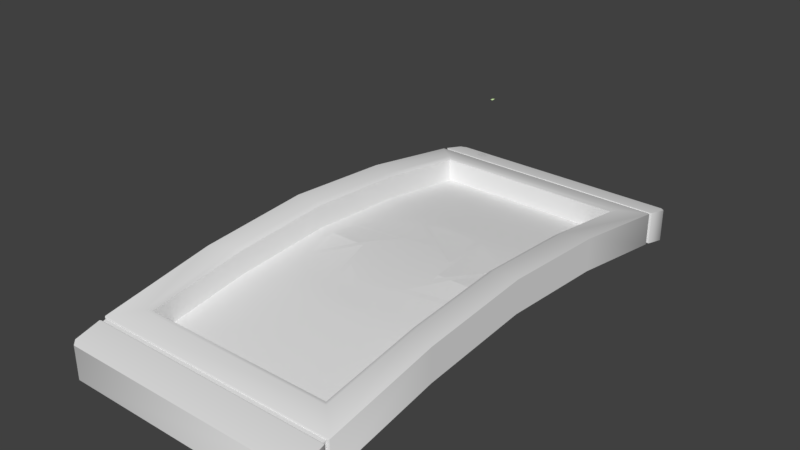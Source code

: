 # Source: monitor.blend  (saved by Blender 2.77.0; exported with 4.5.12 LTS)
import bpy
from mathutils import Matrix  # noqa: F401  (used for matrix-valued properties, if any)

bpy.ops.wm.read_factory_settings(use_empty=True)
scene = bpy.context.scene
scene.name = 'glados_screenborder_curve_reference'

# ---- collections
col_collection_1 = bpy.data.collections.new('Collection 1'); scene.collection.children.link(col_collection_1)

# ---- materials (node trees are filled in below, after node groups)
mat_phy = bpy.data.materials.new('  phy')
mat_phy.alpha_threshold = 0.0
mat_phy.use_transparent_shadow = False
mat_phy.diffuse_color = (0.6476, 0.8675, 0.4282, 1.0)
mat_phy.roughness = 0.5
mat_glados_screenborder = bpy.data.materials.new('Glados_Screenborder')
mat_glados_screenborder.alpha_threshold = 0.0
mat_glados_screenborder.use_transparent_shadow = False
mat_glados_screenborder.diffuse_color = (0.6594, 0.7706, 0.5393, 1.0)
mat_glados_screenborder.roughness = 0.5
mat_item_dropper = bpy.data.materials.new('item_dropper')
mat_item_dropper.alpha_threshold = 0.0
mat_item_dropper.use_transparent_shadow = False
mat_item_dropper.roughness = 0.5

# ---- material node trees

# ---- world
world_world = bpy.data.worlds.new('World'); scene.world = world_world
world_world.color = (0.05088, 0.05088, 0.05088)
world_world.use_sun_shadow = False
world_world.sun_shadow_jitter_overblur = 0.0
world_world.cycles.sampling_method = 'MANUAL'

# ---- meshes
me_glados_screenborder_curve_physics = bpy.data.meshes.new('glados_screenborder_curve_physics')
me_glados_screenborder_curve_physics.from_pydata([(-60.0, 61.13, -53.22), (-60.0, -189.1, -73.08), (-60.0, -189.1, -53.22), (59.13, -189.1, -53.22), (-60.0, -64.0, -37.38), (59.13, 61.13, -53.22), (-60.0, 61.13, -73.08), (59.13, -189.1, -73.08), (59.13, -64.0, -37.38), (59.13, 61.13, -73.08), (50.36, -156.6, -69.33), (24.95, -126.9, -71.13), (-25.82, -126.9, -71.13), (-51.23, -156.6, -69.33), (24.95, -1.053, -71.13), (-25.82, -1.053, -71.13), (50.36, 28.58, -69.33), (-51.23, -64.0, -56.78), (50.36, -64.0, -56.78), (-51.23, 28.58, -69.33)], [], [(4, 0, 6, 1, 2), (1, 7, 3, 2), (5, 0, 4, 8), (5, 9, 6, 0), (7, 9, 5, 8, 3), (3, 8, 4, 2), (12, 11, 10), (11, 12, 14), (10, 11, 14), (12, 15, 14), (15, 12, 13), (12, 10, 13), (14, 15, 19), (14, 19, 16), (19, 15, 13), (18, 17, 10), (17, 13, 10), (18, 10, 16), (10, 14, 16), (17, 18, 19), (18, 16, 19), (19, 13, 17), (9, 7, 1, 6)])
me_glados_screenborder_curve_physics.polygons.foreach_set('use_smooth', [True] * 23)
_uv = me_glados_screenborder_curve_physics.uv_layers.new(name='UVMap')
_uv.uv.foreach_set('vector', [0.0, 0.0, 0.0, 0.0, 0.0, 0.0, 0.0, 0.0, 0.0, 0.0, 0.0, 0.0, 0.0, 0.0, 0.0, 0.0, 0.0, 0.0, 0.0, 0.0, 0.0, 0.0, 0.0, 0.0, 0.0, 0.0, 0.0, 0.0, 0.0, 0.0, 0.0, 0.0, 0.0, 0.0, 0.0, 0.0, 0.0, 0.0, 0.0, 0.0, 0.0, 0.0, 0.0, 0.0, 0.0, 0.0, 0.0, 0.0, 0.0, 0.0, 0.0, 0.0, 0.0, 0.0, 0.0, 0.0, 0.0, 0.0, 0.0, 0.0, 0.0, 0.0, 0.0, 0.0, 0.0, 0.0, 0.0, 0.0, 0.0, 0.0, 0.0, 0.0, 0.0, 0.0, 0.0, 0.0, 0.0, 0.0, 0.0, 0.0, 0.0, 0.0, 0.0, 0.0, 0.0, 0.0, 0.0, 0.0, 0.0, 0.0, 0.0, 0.0, 0.0, 0.0, 0.0, 0.0, 0.0, 0.0, 0.0, 0.0, 0.0, 0.0, 0.0, 0.0, 0.0, 0.0, 0.0, 0.0, 0.0, 0.0, 0.0, 0.0, 0.0, 0.0, 0.0, 0.0, 0.0, 0.0, 0.0, 0.0, 0.0, 0.0, 0.0, 0.0, 0.0, 0.0, 0.0, 0.0, 0.0, 0.0, 0.0, 0.0, 0.0, 0.0, 0.0, 0.0, 0.0, 0.0, 0.0, 0.0, 0.0, 0.0, 0.0, 0.0, 0.0, 0.0, 0.0, 0.0, 0.0, 0.0, 0.0, 0.0, 0.0, 0.0, 0.0, 0.0])
me_glados_screenborder_curve_physics.materials.append(mat_phy)
me_glados_screenborder_curve_physics.use_remesh_preserve_volume = False
me_glados_screenborder_curve_physics.use_remesh_preserve_attributes = False
me_glados_screenborder_curve_physics.use_mirror_vertex_groups = False
me_glados_screenborder_curve_physics.update()
me_glados_screenborder_curve_reference = bpy.data.meshes.new('glados_screenborder_curve_reference')
me_glados_screenborder_curve_reference.from_pydata([(56.92, 59.12, -74.02), (57.98, -171.0, -69.47), (57.98, -171.0, -54.73), (-57.94, -171.0, -54.73), (58.58, -171.0, -54.49), (-58.54, -171.0, -69.71), (58.58, 43.05, -69.71), (57.98, 43.05, -69.47), (-58.54, 43.05, -69.71), (-57.94, 43.05, -54.73), (-58.54, 43.05, -54.49), (57.98, 43.05, -54.73), (58.58, 44.67, -54.88), (-58.54, 44.67, -54.88), (-57.94, 44.67, -55.12), (57.98, 44.67, -69.87), (58.58, 44.67, -70.11), (57.98, 44.67, -55.12), (-59.12, -117.3, -61.0), (-59.12, -10.73, -45.31), (-59.12, -63.88, -57.23), (-59.12, 42.53, -54.13), (-59.12, -10.73, -61.0), (30.68, 4.785, -74.31), (37.42, 12.9, -72.28), (37.42, -63.88, -65.45), (37.42, -102.4, -67.58), (30.68, -98.36, -70.35), (30.68, -63.88, -68.6), (-59.12, -184.8, -57.73), (-56.88, -187.1, -58.33), (37.42, -140.9, -72.28), (-37.38, -140.9, -72.28), (59.16, 56.82, -57.73), (-56.88, 59.12, -58.33), (-56.88, -187.1, -74.02), (56.92, -187.1, -58.33), (58.58, -171.0, -69.71), (58.58, -172.7, -54.88), (-59.12, -173.2, -54.78), (-58.54, -172.7, -70.11), (58.58, -172.7, -70.11), (58.58, 43.05, -54.49), (59.16, 42.53, -54.13), (-59.12, 42.53, -69.82), (59.16, -173.2, -54.78), (-58.54, -171.0, -54.49), (59.16, 45.2, -54.78), (-59.12, -170.5, -69.82), (-58.54, 44.67, -70.11), (-22.1, -124.0, -65.1), (-57.94, -172.7, -69.87), (-57.94, -172.7, -55.12), (-57.94, -171.0, -69.47), (-57.94, 43.05, -69.47), (-57.94, 44.67, -69.87), (57.98, -172.7, -69.87), (59.16, 45.2, -70.47), (-59.12, 45.2, -70.47), (-56.88, 59.12, -74.02), (59.16, 56.82, -73.42), (-59.12, 45.2, -54.78), (56.92, 59.12, -58.33), (-59.12, 56.82, -57.73), (-59.12, 56.82, -73.42), (-59.12, -184.8, -73.42), (59.16, -173.2, -70.47), (59.16, -184.8, -73.42), (59.16, -184.8, -57.73), (45.79, -111.0, -45.74), (45.79, -111.0, -56.84), (45.79, -63.88, -42.69), (45.79, -16.94, -56.84), (22.15, -124.0, -65.1), (-22.1, -3.995, -65.1), (-22.1, -33.96, -61.87), (22.15, -3.995, -65.1), (45.79, 30.1, -52.49), (45.79, 30.1, -63.6), (59.16, 42.53, -69.82), (-37.38, 12.9, -72.28), (-37.38, -63.88, -65.45), (-37.38, -102.4, -67.58), (-45.74, 30.1, -63.6), (45.79, -63.88, -53.79), (-45.74, -63.88, -53.79), (-45.74, -111.0, -56.84), (45.79, -158.1, -63.6), (-59.12, -173.2, -70.47), (56.92, -187.1, -74.02), (-22.1, -93.96, -61.87), (-22.1, -63.88, -60.51), (-22.1, -33.96, -69.96), (-45.74, -63.88, -42.69), (-45.74, -16.94, -56.84), (-45.74, -16.94, -45.74), (-45.74, -111.0, -45.74), (-45.74, -158.1, -63.6), (-58.54, -172.7, -54.88), (57.98, -172.7, -55.12), (-30.64, -29.58, -70.35), (-22.1, -3.995, -73.19), (-30.64, 4.785, -74.31), (22.15, -3.995, -73.19), (22.15, -33.96, -69.96), (30.68, -29.58, -70.35), (30.68, -132.8, -74.31), (-22.1, -124.0, -73.19), (-30.64, -98.36, -70.35), (-30.64, -63.88, -68.6), (-22.1, -93.96, -69.96), (-22.1, -63.88, -68.6), (-37.38, -25.53, -67.58), (-30.64, -132.8, -74.31), (47.88, -15.87, -44.72), (45.79, -16.94, -45.74), (-45.74, 30.1, -52.49), (-47.84, 32.25, -51.79), (-47.84, -15.87, -44.72), (-47.84, -63.88, -41.55), (-47.84, -112.1, -44.72), (-45.74, -158.1, -52.49), (45.79, -158.1, -52.49), (47.88, -160.2, -51.79), (47.88, -112.1, -44.72), (22.15, -33.96, -61.87), (22.15, -93.96, -69.96), (22.15, -63.88, -60.51), (22.15, -63.88, -68.6), (22.15, -124.0, -73.19), (22.15, -93.96, -61.87), (-59.12, -117.3, -45.31), (-59.12, -63.88, -41.55), (-58.57, 42.53, -54.13), (47.88, 32.25, -51.79), (59.16, -10.73, -45.31), (47.88, -63.88, -41.55), (59.16, -63.88, -41.55), (59.16, -117.3, -45.31), (59.16, -170.5, -54.13), (-47.84, -160.2, -51.79), (-59.12, -170.5, -54.13), (59.16, -170.5, -69.82), (59.16, -10.73, -61.0), (59.16, -63.88, -57.23), (37.42, -25.53, -67.58), (59.16, -117.3, -61.0), (-15.16, -93.96, -61.87), (-14.81, -63.88, -60.51), (-38.33, -61.46, -53.89), (-38.18, -70.11, -54.16), (-34.99, -80.67, -54.85), (-13.6, -48.19, -54.6), (-37.21, -52.11, -54.39), (-16.92, -28.83, -55.63), (2.156, -43.28, -54.86), (-36.18, -50.09, -54.5), (-30.69, -40.5, -55.01), (-24.5, -34.45, -55.33), (5.604, -26.05, -55.78), (-3.043, -25.5, -55.81), (-14.75, -28.37, -55.66), (16.87, -51.73, -54.41), (13.64, -27.91, -55.68), (35.41, -46.42, -54.69), (20.76, -67.54, -53.97), (16.33, -28.04, -55.67), (26.44, -33.6, -55.38), (32.22, -39.41, -55.07), (39.0, -67.1, -53.97), (38.89, -58.15, -54.07), (36.66, -48.92, -54.56), (16.78, -79.41, -54.77), (37.61, -75.99, -54.54), (17.58, -98.68, -56.02), (-0.126, -85.86, -55.18), (36.96, -78.86, -54.73), (33.29, -87.8, -55.31), (27.25, -93.8, -55.7), (-0.4681, -103.1, -56.3), (8.768, -102.7, -56.28), (15.16, -99.82, -56.09), (-14.43, -78.51, -54.71), (-9.211, -101.9, -56.22), (-33.91, -83.36, -55.02), (-21.27, -62.93, -54.04), (-11.3, -101.0, -56.17), (-21.27, -96.23, -55.86), (-27.76, -90.5, -55.49), (-38.29, -63.88, -53.76), (-23.92, -63.88, -53.76), (23.25, -63.88, -53.76), (20.1, -63.88, -53.76), (38.96, -63.88, -53.76), (26.91, -63.88, -53.76), (-21.21, -63.88, -53.76), (-20.72, -63.88, -53.76)], [], [(34, 0, 59), (34, 62, 0), (5, 37, 1), (37, 2, 1), (37, 4, 2), (4, 3, 2), (4, 46, 3), (46, 53, 3), (46, 5, 53), (5, 1, 53), (42, 6, 7), (6, 54, 7), (6, 8, 54), (8, 9, 54), (8, 10, 9), (10, 11, 9), (10, 42, 11), (42, 7, 11), (16, 12, 17), (12, 14, 17), (12, 13, 14), (13, 55, 14), (13, 49, 55), (49, 15, 55), (49, 16, 15), (16, 17, 15), (21, 133, 10), (42, 10, 133), (42, 133, 43), (35, 36, 30), (35, 89, 36), (141, 18, 48), (141, 131, 18), (132, 18, 131), (132, 20, 18), (19, 20, 132), (19, 22, 20), (21, 22, 19), (21, 44, 22), (24, 105, 23), (24, 145, 105), (25, 105, 145), (25, 28, 105), (26, 28, 25), (26, 27, 28), (31, 27, 26), (31, 106, 27), (29, 30, 39), (39, 30, 36), (39, 36, 45), (45, 36, 68), (80, 23, 102), (80, 24, 23), (113, 31, 32), (113, 106, 31), (0, 33, 60), (0, 62, 33), (34, 64, 63), (34, 59, 64), (29, 35, 30), (29, 65, 35), (67, 36, 89), (67, 68, 36), (4, 142, 139), (4, 37, 142), (37, 48, 142), (37, 5, 48), (38, 39, 45), (38, 98, 39), (40, 66, 88), (40, 41, 66), (6, 43, 79), (6, 42, 43), (10, 44, 21), (10, 8, 44), (98, 88, 39), (98, 40, 88), (41, 45, 66), (41, 38, 45), (46, 139, 141), (46, 4, 139), (57, 12, 16), (57, 47, 12), (47, 13, 12), (47, 61, 13), (8, 79, 44), (8, 6, 79), (5, 141, 48), (5, 46, 141), (58, 16, 49), (58, 57, 16), (61, 49, 13), (61, 58, 49), (129, 50, 73), (129, 107, 50), (101, 76, 74), (101, 103, 76), (3, 51, 52), (3, 53, 51), (14, 54, 9), (14, 55, 54), (55, 7, 54), (55, 15, 7), (1, 99, 56), (1, 2, 99), (17, 9, 11), (17, 14, 9), (2, 52, 99), (2, 3, 52), (53, 56, 51), (53, 1, 56), (15, 11, 7), (15, 17, 11), (57, 0, 60), (58, 0, 57), (58, 59, 0), (64, 59, 58), (47, 60, 33), (47, 57, 60), (61, 34, 63), (47, 34, 61), (47, 62, 34), (33, 62, 47), (58, 63, 64), (58, 61, 63), (39, 65, 29), (39, 88, 65), (66, 68, 67), (66, 45, 68), (122, 70, 87), (122, 69, 70), (71, 70, 69), (71, 84, 70), (115, 84, 71), (115, 72, 84), (77, 72, 115), (77, 78, 72), (73, 50, 90), (73, 90, 147, 130), (75, 127, 148, 91), (75, 125, 127), (74, 125, 75), (74, 76, 125), (77, 83, 78), (77, 116, 83), (121, 87, 97), (121, 122, 87), (32, 142, 48), (32, 31, 142), (79, 80, 44), (79, 24, 80), (80, 22, 44), (80, 112, 22), (81, 22, 112), (81, 20, 22), (82, 20, 81), (82, 18, 20), (32, 18, 82), (32, 48, 18), (78, 83, 94), (78, 94, 72), (85, 72, 94), (85, 84, 72), (86, 84, 85), (86, 70, 84), (97, 70, 86), (97, 87, 70), (88, 35, 65), (66, 35, 88), (66, 89, 35), (67, 89, 66), (107, 90, 50), (107, 110, 90), (111, 90, 110), (111, 91, 90), (92, 91, 111), (92, 75, 91), (101, 75, 92), (101, 74, 75), (116, 94, 83), (116, 95, 94), (93, 94, 95), (93, 85, 94), (96, 85, 93), (96, 86, 85), (121, 86, 96), (121, 97, 86), (40, 98, 52), (98, 99, 52), (98, 38, 99), (38, 56, 99), (38, 41, 56), (41, 51, 56), (41, 40, 51), (40, 52, 51), (111, 100, 92), (101, 92, 100), (101, 100, 102), (102, 103, 101), (102, 23, 103), (23, 104, 103), (23, 105, 104), (28, 104, 105), (28, 128, 104), (27, 128, 28), (27, 126, 128), (106, 126, 27), (106, 129, 126), (107, 129, 106), (107, 106, 113), (107, 113, 108), (107, 108, 110), (110, 108, 109), (110, 109, 111), (111, 109, 100), (102, 112, 80), (102, 100, 112), (109, 112, 100), (109, 81, 112), (108, 81, 109), (108, 82, 81), (113, 82, 108), (113, 32, 82), (136, 71, 69), (114, 71, 136), (114, 115, 71), (134, 115, 114), (134, 77, 115), (134, 116, 77), (134, 117, 116), (116, 117, 118), (116, 118, 95), (95, 118, 119), (95, 119, 93), (93, 119, 120), (93, 120, 96), (121, 96, 120), (121, 120, 140), (122, 121, 140), (122, 140, 123), (123, 69, 122), (123, 124, 69), (136, 69, 124), (103, 125, 76), (103, 104, 125), (128, 125, 104), (128, 127, 125), (126, 127, 128), (126, 130, 127), (129, 130, 126), (129, 73, 130), (140, 131, 141), (140, 120, 131), (119, 131, 120), (119, 132, 131), (118, 132, 119), (118, 19, 132), (117, 19, 118), (117, 21, 19), (117, 133, 21), (133, 117, 134), (133, 134, 43), (43, 134, 114), (43, 114, 135), (135, 114, 136), (135, 136, 137), (137, 136, 124), (137, 124, 138), (139, 138, 124), (139, 124, 123), (123, 141, 139), (123, 140, 141), (142, 138, 139), (142, 146, 138), (144, 138, 146), (144, 137, 138), (143, 137, 144), (143, 135, 137), (79, 135, 143), (79, 43, 135), (79, 145, 24), (79, 143, 145), (144, 145, 143), (144, 25, 145), (146, 25, 144), (146, 26, 25), (142, 26, 146), (142, 31, 26), (148, 127, 130, 147), (91, 148, 147, 90), (155, 154, 158, 157, 156), (190, 189, 150, 151), (191, 164, 168, 167, 166, 192), (162, 163, 159, 160, 161), (175, 174, 178, 177, 176), (194, 193, 170, 171), (195, 184, 188, 187, 186, 196), (182, 183, 179, 180, 181), (185, 195, 196), (172, 173, 169, 193, 194), (165, 191, 192), (152, 153, 149, 189, 190)])
me_glados_screenborder_curve_reference.polygons.foreach_set('use_smooth', [1, 1, 1, 1, 1, 1, 1, 1, 1, 1, 1, 1, 1, 1, 1, 1, 1, 1, 1, 1, 1, 1, 1, 1, 1, 1, 1, 1, 1, 1, 1, 1, 1, 1, 1, 1, 1, 1, 1, 1, 1, 1, 1, 1, 1, 1, 1, 1, 1, 1, 1, 1, 1, 1, 1, 1, 1, 1, 1, 1, 1, 1, 1, 1, 1, 1, 1, 1, 1, 1, 1, 1, 1, 1, 1, 1, 1, 1, 1, 1, 1, 1, 1, 1, 1, 1, 1, 1, 1, 1, 1, 1, 1, 1, 1, 1, 1, 1, 1, 1, 1, 1, 1, 1, 1, 1, 1, 1, 1, 1, 1, 1, 1, 1, 1, 1, 1, 1, 1, 1, 1, 1, 1, 1, 1, 1, 1, 1, 1, 1, 1, 1, 1, 1, 1, 1, 1, 1, 1, 1, 1, 1, 1, 1, 1, 1, 1, 1, 1, 1, 1, 1, 1, 1, 1, 1, 1, 1, 1, 1, 1, 1, 1, 1, 1, 1, 1, 1, 1, 1, 1, 1, 1, 1, 1, 1, 1, 1, 1, 1, 1, 1, 1, 1, 1, 1, 1, 1, 1, 1, 1, 1, 1, 1, 1, 1, 1, 1, 1, 1, 1, 1, 1, 1, 1, 1, 1, 1, 1, 1, 1, 1, 1, 1, 1, 1, 1, 1, 1, 1, 1, 1, 1, 1, 1, 1, 1, 1, 1, 1, 1, 1, 1, 1, 1, 1, 1, 1, 1, 1, 1, 1, 1, 1, 1, 1, 1, 1, 1, 1, 1, 1, 1, 1, 1, 1, 1, 1, 1, 1, 1, 1, 1, 1, 1, 1, 1, 1, 1, 1, 1, 1, 1, 1, 1, 1, 1, 1, 1, 1, 1, 1, 1, 1, 1, 1, 1, 1, 1, 1, 0, 0, 0, 0, 0, 0, 0, 0, 0, 0, 0, 0])
me_glados_screenborder_curve_reference.polygons.foreach_set('material_index', [1, 1, 1, 1, 1, 1, 1, 1, 1, 1, 1, 1, 1, 1, 1, 1, 1, 1, 1, 1, 1, 1, 1, 1, 1, 1, 1, 1, 1, 1, 1, 1, 1, 1, 1, 1, 1, 1, 1, 1, 1, 1, 1, 1, 1, 1, 1, 1, 1, 1, 1, 1, 1, 1, 1, 1, 1, 1, 1, 1, 1, 1, 1, 1, 1, 1, 1, 1, 1, 1, 1, 1, 1, 1, 1, 1, 1, 1, 1, 1, 1, 1, 1, 1, 1, 1, 1, 1, 1, 1, 1, 1, 1, 1, 1, 1, 1, 1, 1, 1, 1, 1, 1, 1, 1, 1, 1, 1, 1, 1, 1, 1, 1, 1, 1, 1, 1, 1, 1, 1, 1, 1, 1, 1, 1, 1, 1, 1, 1, 1, 1, 1, 1, 1, 1, 1, 1, 1, 1, 1, 1, 1, 1, 1, 1, 1, 1, 1, 1, 1, 1, 1, 1, 1, 1, 1, 1, 1, 1, 1, 1, 1, 1, 1, 1, 1, 1, 1, 1, 1, 1, 1, 1, 1, 1, 1, 1, 1, 1, 1, 1, 1, 1, 1, 1, 1, 1, 1, 1, 1, 1, 1, 1, 1, 1, 1, 1, 1, 1, 1, 1, 1, 1, 1, 1, 1, 1, 1, 1, 1, 1, 1, 1, 1, 1, 1, 1, 1, 1, 1, 1, 1, 1, 1, 1, 1, 1, 1, 1, 1, 1, 1, 1, 1, 1, 1, 1, 1, 1, 1, 1, 1, 1, 1, 1, 1, 1, 1, 1, 1, 1, 1, 1, 1, 1, 1, 1, 1, 1, 1, 1, 1, 1, 1, 1, 1, 1, 1, 1, 1, 1, 1, 1, 1, 1, 1, 1, 1, 1, 1, 1, 1, 1, 1, 1, 1, 1, 1, 1, 1, 1, 1, 1, 1, 1, 1, 1, 1, 1, 1, 1, 1])
_uv = me_glados_screenborder_curve_reference.uv_layers.new(name='UVMap')
_uv.uv.foreach_set('vector', [0.8893, 0.866, 0.8511, 0.8624, 0.8893, 0.8624, 0.8893, 0.866, 0.8511, 0.866, 0.8511, 0.8624, 0.9364, 0.961, 0.9367, 0.8767, 0.937, 0.8772, 0.9367, 0.8767, 0.9567, 0.8772, 0.937, 0.8772, 0.9367, 0.8767, 0.957, 0.8768, 0.9567, 0.8772, 0.957, 0.8768, 0.9564, 0.9607, 0.9567, 0.8772, 0.957, 0.8768, 0.9567, 0.9611, 0.9564, 0.9607, 0.9567, 0.9611, 0.9367, 0.9606, 0.9564, 0.9607, 0.9567, 0.9611, 0.9364, 0.961, 0.9367, 0.9606, 0.9364, 0.961, 0.937, 0.8772, 0.9367, 0.9606, 0.9367, 0.8767, 0.957, 0.8768, 0.9567, 0.8772, 0.957, 0.8768, 0.9564, 0.9607, 0.9567, 0.8772, 0.957, 0.8768, 0.9567, 0.9611, 0.9564, 0.9607, 0.9567, 0.9611, 0.9367, 0.9606, 0.9564, 0.9607, 0.9567, 0.9611, 0.9364, 0.961, 0.9367, 0.9606, 0.9364, 0.961, 0.937, 0.8772, 0.9367, 0.9606, 0.9364, 0.961, 0.9367, 0.8767, 0.937, 0.8772, 0.9367, 0.8767, 0.9567, 0.8772, 0.937, 0.8772, 0.9367, 0.8767, 0.957, 0.8768, 0.9567, 0.8772, 0.957, 0.8768, 0.9564, 0.9607, 0.9567, 0.8772, 0.957, 0.8768, 0.9567, 0.9611, 0.9564, 0.9607, 0.9567, 0.9611, 0.9367, 0.9606, 0.9564, 0.9607, 0.9567, 0.9611, 0.9364, 0.961, 0.9367, 0.9606, 0.9364, 0.961, 0.937, 0.8772, 0.9367, 0.9606, 0.9364, 0.961, 0.9367, 0.8767, 0.937, 0.8772, 0.9367, 0.8767, 0.9567, 0.8772, 0.937, 0.8772, 0.8575, 0.8757, 0.8575, 0.8759, 0.8573, 0.8759, 0.8573, 0.9171, 0.8573, 0.8759, 0.8575, 0.8759, 0.8573, 0.9171, 0.8575, 0.8759, 0.8575, 0.9173, 0.8923, 0.8625, 0.8514, 0.8584, 0.8924, 0.8586, 0.8923, 0.8625, 0.8514, 0.8623, 0.8514, 0.8584, 0.9301, 0.8754, 0.9119, 0.871, 0.9301, 0.871, 0.9301, 0.8754, 0.9119, 0.8754, 0.9119, 0.871, 0.8936, 0.8754, 0.9119, 0.871, 0.9119, 0.8754, 0.8936, 0.8754, 0.8936, 0.871, 0.9119, 0.871, 0.8754, 0.8754, 0.8936, 0.871, 0.8936, 0.8754, 0.8754, 0.8754, 0.8754, 0.871, 0.8936, 0.871, 0.8572, 0.8754, 0.8754, 0.871, 0.8754, 0.8754, 0.8572, 0.8754, 0.8572, 0.871, 0.8754, 0.871, 0.8672, 0.9305, 0.8818, 0.9328, 0.87, 0.9328, 0.8672, 0.9305, 0.8804, 0.9305, 0.8818, 0.9328, 0.8935, 0.9305, 0.8818, 0.9328, 0.8804, 0.9305, 0.8935, 0.9305, 0.8935, 0.9328, 0.8818, 0.9328, 0.9067, 0.9305, 0.8935, 0.9328, 0.8935, 0.9305, 0.9067, 0.9305, 0.9053, 0.9328, 0.8935, 0.9328, 0.9199, 0.9305, 0.9053, 0.9328, 0.9067, 0.9305, 0.9199, 0.9305, 0.9171, 0.9328, 0.9053, 0.9328, 0.9356, 0.8757, 0.9364, 0.8765, 0.9316, 0.8757, 0.9316, 0.8757, 0.9364, 0.8765, 0.9364, 0.9166, 0.9316, 0.8757, 0.9364, 0.9166, 0.9316, 0.9174, 0.9316, 0.9174, 0.9364, 0.9166, 0.9356, 0.9174, 0.8672, 0.9568, 0.87, 0.9328, 0.87, 0.9544, 0.8672, 0.9568, 0.8672, 0.9305, 0.87, 0.9328, 0.9171, 0.9544, 0.9199, 0.9305, 0.9199, 0.9568, 0.9171, 0.9544, 0.9171, 0.9328, 0.9199, 0.9305, 0.8518, 0.9222, 0.8525, 0.9177, 0.8525, 0.9222, 0.8518, 0.9222, 0.8517, 0.9177, 0.8525, 0.9177, 0.8515, 0.8754, 0.8523, 0.871, 0.8523, 0.8754, 0.8515, 0.8754, 0.8515, 0.871, 0.8523, 0.871, 0.935, 0.8754, 0.9358, 0.871, 0.9358, 0.8754, 0.935, 0.8754, 0.935, 0.871, 0.9358, 0.871, 0.9353, 0.9222, 0.936, 0.9177, 0.936, 0.9222, 0.9353, 0.9222, 0.9352, 0.9177, 0.936, 0.9177, 0.9305, 0.9179, 0.9304, 0.9222, 0.9303, 0.9177, 0.9305, 0.9179, 0.9305, 0.9221, 0.9304, 0.9222, 0.9302, 0.923, 0.93, 0.9645, 0.93, 0.9228, 0.9302, 0.923, 0.9302, 0.9643, 0.93, 0.9645, 0.9314, 0.9172, 0.9316, 0.8757, 0.9316, 0.9174, 0.9314, 0.9172, 0.9314, 0.876, 0.9316, 0.8757, 0.9312, 0.9644, 0.9313, 0.9229, 0.9313, 0.9646, 0.9312, 0.9644, 0.9312, 0.9231, 0.9313, 0.9229, 0.8573, 0.9221, 0.8574, 0.9177, 0.8574, 0.9222, 0.8573, 0.9221, 0.8572, 0.9179, 0.8574, 0.9177, 0.857, 0.8753, 0.8572, 0.871, 0.8572, 0.8754, 0.857, 0.8753, 0.857, 0.8712, 0.8572, 0.871, 0.9308, 0.8753, 0.931, 0.871, 0.931, 0.8754, 0.9308, 0.8753, 0.9308, 0.8712, 0.931, 0.871, 0.9311, 0.9221, 0.9312, 0.9177, 0.9313, 0.9222, 0.9311, 0.9221, 0.931, 0.9179, 0.9312, 0.9177, 0.9306, 0.8759, 0.9304, 0.9173, 0.9304, 0.8757, 0.9306, 0.8759, 0.9306, 0.9171, 0.9304, 0.9173, 0.8565, 0.9222, 0.8566, 0.9179, 0.8567, 0.9221, 0.8565, 0.9222, 0.8565, 0.9177, 0.8566, 0.9179, 0.8565, 0.9173, 0.8567, 0.8759, 0.8567, 0.9171, 0.8565, 0.9173, 0.8565, 0.8757, 0.8567, 0.8759, 0.8569, 0.9643, 0.8571, 0.9228, 0.8571, 0.9645, 0.8569, 0.9643, 0.8569, 0.923, 0.8571, 0.9228, 0.9303, 0.8712, 0.9301, 0.8754, 0.9301, 0.871, 0.9303, 0.8712, 0.9303, 0.8753, 0.9301, 0.8754, 0.8562, 0.9645, 0.8563, 0.923, 0.8563, 0.9643, 0.8562, 0.9645, 0.8562, 0.9228, 0.8563, 0.923, 0.8563, 0.8754, 0.8564, 0.8712, 0.8564, 0.8753, 0.8563, 0.8754, 0.8563, 0.871, 0.8564, 0.8712, 0.9307, 0.8585, 0.9189, 0.864, 0.9307, 0.864, 0.9307, 0.8585, 0.9189, 0.8585, 0.9189, 0.864, 0.9307, 0.8585, 0.9189, 0.864, 0.9307, 0.864, 0.9307, 0.8585, 0.9189, 0.8585, 0.9189, 0.864, 0.9303, 0.8751, 0.9308, 0.8713, 0.9308, 0.8751, 0.9303, 0.8751, 0.9303, 0.8713, 0.9308, 0.8713, 0.8564, 0.8751, 0.857, 0.8713, 0.857, 0.8751, 0.8564, 0.8751, 0.8564, 0.8713, 0.857, 0.8713, 0.8563, 0.964, 0.8569, 0.9232, 0.8569, 0.964, 0.8563, 0.964, 0.8563, 0.9232, 0.8569, 0.9232, 0.9305, 0.9219, 0.931, 0.918, 0.9311, 0.9219, 0.9305, 0.9219, 0.9305, 0.918, 0.931, 0.918, 0.8567, 0.9169, 0.8573, 0.8761, 0.8573, 0.9169, 0.8567, 0.9169, 0.8567, 0.8761, 0.8573, 0.8761, 0.9309, 0.917, 0.9314, 0.8762, 0.9314, 0.917, 0.9309, 0.917, 0.9309, 0.8762, 0.9314, 0.8762, 0.9306, 0.9641, 0.9312, 0.9233, 0.9312, 0.9641, 0.9306, 0.9641, 0.9306, 0.9233, 0.9312, 0.9233, 0.8567, 0.9219, 0.8572, 0.918, 0.8573, 0.9219, 0.8567, 0.9219, 0.8566, 0.918, 0.8572, 0.918, 0.8562, 0.9228, 0.8514, 0.9236, 0.8522, 0.9228, 0.8562, 0.9645, 0.8514, 0.9236, 0.8562, 0.9228, 0.8562, 0.9645, 0.8514, 0.9637, 0.8514, 0.9236, 0.8522, 0.9645, 0.8514, 0.9637, 0.8562, 0.9645, 0.8565, 0.9177, 0.8525, 0.9222, 0.8525, 0.9177, 0.8565, 0.9177, 0.8565, 0.9222, 0.8525, 0.9222, 0.8565, 0.8757, 0.8518, 0.8765, 0.8526, 0.8757, 0.8565, 0.9173, 0.8518, 0.8765, 0.8565, 0.8757, 0.8565, 0.9173, 0.8518, 0.9166, 0.8518, 0.8765, 0.8526, 0.9173, 0.8518, 0.9166, 0.8565, 0.9173, 0.8563, 0.871, 0.8523, 0.8754, 0.8523, 0.871, 0.8563, 0.871, 0.8563, 0.8754, 0.8523, 0.8754, 0.931, 0.8754, 0.935, 0.871, 0.935, 0.8754, 0.931, 0.8754, 0.931, 0.871, 0.935, 0.871, 0.9313, 0.9222, 0.9352, 0.9177, 0.9353, 0.9222, 0.9313, 0.9222, 0.9312, 0.9177, 0.9352, 0.9177, 0.8511, 0.8706, 0.8659, 0.866, 0.8511, 0.866, 0.8511, 0.8706, 0.8659, 0.8706, 0.8659, 0.866, 0.8808, 0.8706, 0.8659, 0.866, 0.8659, 0.8706, 0.8808, 0.8706, 0.8808, 0.866, 0.8659, 0.866, 0.8956, 0.8706, 0.8808, 0.866, 0.8808, 0.8706, 0.8956, 0.8706, 0.8956, 0.866, 0.8808, 0.866, 0.9104, 0.8706, 0.8956, 0.866, 0.8956, 0.8706, 0.9104, 0.8706, 0.9104, 0.866, 0.8956, 0.866, 0.4038, 0.6252, 0.4038, 0.6803, 0.3674, 0.6803, 0.4038, 0.6252, 0.3674, 0.6803, 0.3674, 0.6717, 0.3674, 0.6252, 0.2947, 0.6803, 0.3311, 0.6252, 0.3311, 0.6712, 0.3311, 0.6803, 0.2947, 0.6803, 0.2947, 0.6252, 0.3311, 0.6252, 0.2584, 0.6803, 0.2947, 0.6252, 0.2947, 0.6803, 0.2584, 0.6803, 0.2584, 0.6252, 0.2947, 0.6252, 0.8929, 0.8633, 0.9183, 0.8587, 0.8929, 0.8587, 0.8929, 0.8633, 0.9183, 0.8633, 0.9183, 0.8587, 0.957, 0.8588, 0.9315, 0.8635, 0.9569, 0.8634, 0.957, 0.8588, 0.9315, 0.8588, 0.9315, 0.8635, 0.9199, 0.9568, 0.93, 0.9228, 0.93, 0.9645, 0.9199, 0.9568, 0.9199, 0.9305, 0.93, 0.9228, 0.8571, 0.9228, 0.8672, 0.9568, 0.8571, 0.9645, 0.8571, 0.9228, 0.8672, 0.9305, 0.8672, 0.9568, 0.8672, 0.9568, 0.8753, 0.9645, 0.8571, 0.9645, 0.8672, 0.9568, 0.8804, 0.9568, 0.8753, 0.9645, 0.8935, 0.9568, 0.8753, 0.9645, 0.8804, 0.9568, 0.8935, 0.9568, 0.8935, 0.9645, 0.8753, 0.9645, 0.9067, 0.9568, 0.8935, 0.9645, 0.8935, 0.9568, 0.9067, 0.9568, 0.9118, 0.9645, 0.8935, 0.9645, 0.9199, 0.9568, 0.9118, 0.9645, 0.9067, 0.9568, 0.9199, 0.9568, 0.93, 0.9645, 0.9118, 0.9645, 0.1748, 0.07195, 0.1748, 0.03032, 0.1956, 0.03032, 0.1748, 0.07195, 0.1956, 0.03032, 0.1956, 0.07195, 0.2164, 0.03032, 0.1956, 0.07195, 0.1956, 0.03032, 0.2164, 0.03032, 0.2164, 0.07195, 0.1956, 0.07195, 0.2372, 0.03032, 0.2164, 0.07195, 0.2164, 0.03032, 0.2372, 0.03032, 0.2372, 0.07195, 0.2164, 0.07195, 0.258, 0.03032, 0.2372, 0.07195, 0.2372, 0.03032, 0.258, 0.03032, 0.258, 0.07195, 0.2372, 0.07195, 0.9313, 0.9646, 0.9361, 0.9638, 0.9353, 0.9646, 0.9313, 0.9229, 0.9361, 0.9638, 0.9313, 0.9646, 0.9313, 0.9229, 0.9361, 0.9237, 0.9361, 0.9638, 0.9353, 0.9229, 0.9361, 0.9237, 0.9313, 0.9229, 0.9503, 0.8651, 0.9405, 0.8707, 0.9503, 0.8707, 0.9503, 0.8651, 0.9405, 0.8651, 0.9405, 0.8707, 0.9306, 0.8651, 0.9405, 0.8707, 0.9405, 0.8651, 0.9306, 0.8651, 0.9306, 0.8707, 0.9405, 0.8707, 0.9208, 0.8651, 0.9306, 0.8707, 0.9306, 0.8651, 0.9208, 0.8651, 0.9208, 0.8707, 0.9306, 0.8707, 0.9109, 0.8651, 0.9208, 0.8707, 0.9208, 0.8651, 0.9109, 0.8651, 0.9109, 0.8707, 0.9208, 0.8707, 0.8511, 0.8706, 0.8659, 0.866, 0.8511, 0.866, 0.8511, 0.8706, 0.8659, 0.8706, 0.8659, 0.866, 0.8808, 0.8706, 0.8659, 0.866, 0.8659, 0.8706, 0.8808, 0.8706, 0.8808, 0.866, 0.8659, 0.866, 0.8956, 0.8706, 0.8808, 0.866, 0.8808, 0.8706, 0.8956, 0.8706, 0.8956, 0.866, 0.8808, 0.866, 0.9104, 0.8706, 0.8956, 0.866, 0.8956, 0.8706, 0.9104, 0.8706, 0.9104, 0.866, 0.8956, 0.866, 0.9567, 0.9611, 0.9364, 0.961, 0.9367, 0.9606, 0.9364, 0.961, 0.937, 0.8772, 0.9367, 0.9606, 0.9364, 0.961, 0.9367, 0.8767, 0.937, 0.8772, 0.9367, 0.8767, 0.9567, 0.8772, 0.937, 0.8772, 0.9367, 0.8767, 0.957, 0.8768, 0.9567, 0.8772, 0.957, 0.8768, 0.9564, 0.9607, 0.9567, 0.8772, 0.957, 0.8768, 0.9567, 0.9611, 0.9564, 0.9607, 0.9567, 0.9611, 0.9367, 0.9606, 0.9564, 0.9607, 0.8935, 0.9514, 0.8818, 0.9544, 0.8833, 0.9514, 0.873, 0.9514, 0.8833, 0.9514, 0.8818, 0.9544, 0.873, 0.9514, 0.8818, 0.9544, 0.87, 0.9544, 0.87, 0.9544, 0.873, 0.9358, 0.873, 0.9514, 0.87, 0.9544, 0.87, 0.9328, 0.873, 0.9358, 0.87, 0.9328, 0.8833, 0.9358, 0.873, 0.9358, 0.87, 0.9328, 0.8818, 0.9328, 0.8833, 0.9358, 0.8935, 0.9328, 0.8833, 0.9358, 0.8818, 0.9328, 0.8935, 0.9328, 0.8935, 0.9358, 0.8833, 0.9358, 0.9053, 0.9328, 0.8935, 0.9358, 0.8935, 0.9328, 0.9053, 0.9328, 0.9038, 0.9358, 0.8935, 0.9358, 0.9171, 0.9328, 0.9038, 0.9358, 0.9053, 0.9328, 0.9171, 0.9328, 0.9141, 0.9358, 0.9038, 0.9358, 0.9141, 0.9514, 0.9141, 0.9358, 0.9171, 0.9328, 0.9141, 0.9514, 0.9171, 0.9328, 0.9171, 0.9544, 0.9141, 0.9514, 0.9171, 0.9544, 0.9053, 0.9544, 0.9141, 0.9514, 0.9053, 0.9544, 0.9038, 0.9514, 0.9038, 0.9514, 0.9053, 0.9544, 0.8935, 0.9544, 0.9038, 0.9514, 0.8935, 0.9544, 0.8935, 0.9514, 0.8935, 0.9514, 0.8935, 0.9544, 0.8818, 0.9544, 0.87, 0.9544, 0.8804, 0.9568, 0.8672, 0.9568, 0.87, 0.9544, 0.8818, 0.9544, 0.8804, 0.9568, 0.8935, 0.9544, 0.8804, 0.9568, 0.8818, 0.9544, 0.8935, 0.9544, 0.8935, 0.9568, 0.8804, 0.9568, 0.9053, 0.9544, 0.8935, 0.9568, 0.8935, 0.9544, 0.9053, 0.9544, 0.9067, 0.9568, 0.8935, 0.9568, 0.9171, 0.9544, 0.9067, 0.9568, 0.9053, 0.9544, 0.9171, 0.9544, 0.9199, 0.9568, 0.9067, 0.9568, 0.8939, 0.9134, 0.8939, 0.9126, 0.91, 0.9126, 0.8774, 0.9134, 0.8939, 0.9126, 0.8939, 0.9134, 0.8774, 0.9134, 0.8778, 0.9126, 0.8939, 0.9126, 0.861, 0.9134, 0.8778, 0.9126, 0.8774, 0.9134, 0.861, 0.9134, 0.8617, 0.9126, 0.8778, 0.9126, 0.861, 0.9134, 0.8617, 0.8804, 0.8617, 0.9126, 0.861, 0.9134, 0.861, 0.8797, 0.8617, 0.8804, 0.8617, 0.8804, 0.861, 0.8797, 0.8774, 0.8797, 0.8617, 0.8804, 0.8774, 0.8797, 0.8778, 0.8804, 0.8778, 0.8804, 0.8774, 0.8797, 0.8939, 0.8797, 0.8778, 0.8804, 0.8939, 0.8797, 0.8939, 0.8804, 0.8939, 0.8804, 0.8939, 0.8797, 0.9104, 0.8797, 0.8939, 0.8804, 0.9104, 0.8797, 0.91, 0.8804, 0.9261, 0.8804, 0.91, 0.8804, 0.9104, 0.8797, 0.9261, 0.8804, 0.9104, 0.8797, 0.9269, 0.8797, 0.9261, 0.9126, 0.9261, 0.8804, 0.9269, 0.8797, 0.9261, 0.9126, 0.9269, 0.8797, 0.9269, 0.9134, 0.9269, 0.9134, 0.91, 0.9126, 0.9261, 0.9126, 0.9269, 0.9134, 0.9104, 0.9134, 0.91, 0.9126, 0.8939, 0.9134, 0.91, 0.9126, 0.9104, 0.9134, 0.9503, 0.8651, 0.9405, 0.8707, 0.9503, 0.8707, 0.9503, 0.8651, 0.9405, 0.8651, 0.9405, 0.8707, 0.9306, 0.8651, 0.9405, 0.8707, 0.9405, 0.8651, 0.9306, 0.8651, 0.9306, 0.8707, 0.9405, 0.8707, 0.9208, 0.8651, 0.9306, 0.8707, 0.9306, 0.8651, 0.9208, 0.8651, 0.9208, 0.8707, 0.9306, 0.8707, 0.9109, 0.8651, 0.9208, 0.8707, 0.9208, 0.8651, 0.9109, 0.8651, 0.9109, 0.8707, 0.9208, 0.8707, 0.9269, 0.8797, 0.9121, 0.8757, 0.9304, 0.8757, 0.9269, 0.8797, 0.9104, 0.8797, 0.9121, 0.8757, 0.8939, 0.8797, 0.9121, 0.8757, 0.9104, 0.8797, 0.8939, 0.8797, 0.8939, 0.8757, 0.9121, 0.8757, 0.8774, 0.8797, 0.8939, 0.8757, 0.8939, 0.8797, 0.8774, 0.8797, 0.8757, 0.8757, 0.8939, 0.8757, 0.861, 0.8797, 0.8757, 0.8757, 0.8774, 0.8797, 0.861, 0.8797, 0.8575, 0.8757, 0.8757, 0.8757, 0.861, 0.8797, 0.8575, 0.8759, 0.8575, 0.8757, 0.8575, 0.8759, 0.861, 0.8797, 0.861, 0.9134, 0.8575, 0.8759, 0.861, 0.9134, 0.8575, 0.9173, 0.8575, 0.9173, 0.861, 0.9134, 0.8774, 0.9134, 0.8575, 0.9173, 0.8774, 0.9134, 0.8757, 0.9173, 0.8757, 0.9173, 0.8774, 0.9134, 0.8939, 0.9134, 0.8757, 0.9173, 0.8939, 0.9134, 0.8939, 0.9173, 0.8939, 0.9173, 0.8939, 0.9134, 0.9104, 0.9134, 0.8939, 0.9173, 0.9104, 0.9134, 0.9121, 0.9173, 0.9304, 0.9173, 0.9121, 0.9173, 0.9104, 0.9134, 0.9304, 0.9173, 0.9104, 0.9134, 0.9269, 0.9134, 0.9269, 0.9134, 0.9304, 0.8757, 0.9304, 0.9173, 0.9269, 0.9134, 0.9269, 0.8797, 0.9304, 0.8757, 0.9304, 0.9222, 0.9121, 0.9177, 0.9303, 0.9177, 0.9304, 0.9222, 0.9121, 0.9222, 0.9121, 0.9177, 0.8939, 0.9222, 0.9121, 0.9177, 0.9121, 0.9222, 0.8939, 0.9222, 0.8938, 0.9177, 0.9121, 0.9177, 0.8757, 0.9222, 0.8938, 0.9177, 0.8939, 0.9222, 0.8757, 0.9222, 0.8756, 0.9177, 0.8938, 0.9177, 0.8574, 0.9222, 0.8756, 0.9177, 0.8757, 0.9222, 0.8574, 0.9222, 0.8574, 0.9177, 0.8756, 0.9177, 0.8571, 0.9228, 0.8804, 0.9305, 0.8672, 0.9305, 0.8571, 0.9228, 0.8753, 0.9228, 0.8804, 0.9305, 0.8935, 0.9228, 0.8804, 0.9305, 0.8753, 0.9228, 0.8935, 0.9228, 0.8935, 0.9305, 0.8804, 0.9305, 0.9118, 0.9228, 0.8935, 0.9305, 0.8935, 0.9228, 0.9118, 0.9228, 0.9067, 0.9305, 0.8935, 0.9305, 0.93, 0.9228, 0.9067, 0.9305, 0.9118, 0.9228, 0.93, 0.9228, 0.9199, 0.9305, 0.9067, 0.9305, 0.4265, 0.07822, 0.5675, 0.07822, 0.5675, 0.1894, 0.4252, 0.1894, 0.3706, 0.1492, 0.3814, 0.1492, 0.3808, 0.1923, 0.3706, 0.1923, 0.1465, 0.03837, 0.1563, 0.03097, 0.1601, 0.03385, 0.1633, 0.03695, 0.1661, 0.04186, 0.1598, 0.04892, 0.1672, 0.04892, 0.1671, 0.05212, 0.1655, 0.05753, 0.1357, 0.04892, 0.1295, 0.03998, 0.1311, 0.03639, 0.1341, 0.03341, 0.1392, 0.03057, 0.1373, 0.04892, 0.139, 0.0427, 0.1406, 0.0305, 0.1447, 0.02954, 0.1492, 0.02927, 0.1551, 0.03073, 0.1477, 0.06019, 0.1386, 0.06676, 0.1337, 0.06426, 0.1306, 0.06118, 0.1287, 0.0566, 0.1338, 0.04892, 0.1277, 0.04892, 0.1277, 0.04599, 0.1289, 0.04126, 0.1585, 0.04892, 0.1649, 0.05891, 0.1618, 0.06257, 0.1585, 0.0655, 0.1534, 0.06796, 0.1582, 0.04892, 0.155, 0.05643, 0.1523, 0.06841, 0.1478, 0.06902, 0.1431, 0.06882, 0.1398, 0.06735, 0.1583, 0.04865, 0.1585, 0.04892, 0.1582, 0.04892, 0.139, 0.05688, 0.1284, 0.05513, 0.1277, 0.05057, 0.1277, 0.04892, 0.1338, 0.04892, 0.1371, 0.05093, 0.1357, 0.04892, 0.1373, 0.04892, 0.1546, 0.04089, 0.1666, 0.04289, 0.1672, 0.04768, 0.1672, 0.04892, 0.1598, 0.04892])
me_glados_screenborder_curve_reference.materials.append(mat_glados_screenborder)
me_glados_screenborder_curve_reference.materials.append(mat_item_dropper)
me_glados_screenborder_curve_reference.use_remesh_preserve_volume = False
me_glados_screenborder_curve_reference.use_remesh_preserve_attributes = False
me_glados_screenborder_curve_reference.use_mirror_vertex_groups = False
me_glados_screenborder_curve_reference.update()
arm_glados_screenborder_curve_reference_skeleton = bpy.data.armatures.new('glados_screenborder_curve_reference_skeleton')  # bones are not reproduced

# ---- objects
ob_glados_screenborder_curve_reference_skeleton = bpy.data.objects.new('glados_screenborder_curve_reference_skeleton', arm_glados_screenborder_curve_reference_skeleton)
ob_glados_screenborder_curve_physics = bpy.data.objects.new('glados_screenborder_curve_physics', me_glados_screenborder_curve_physics)
ob_monitor_ref = bpy.data.objects.new('monitor_ref', me_glados_screenborder_curve_reference)

# ---- transforms, parenting, visibility, modifiers, constraints
ob_glados_screenborder_curve_reference_skeleton.location = (0.0, 0.0, 0.0)
ob_glados_screenborder_curve_reference_skeleton.show_in_front = True
ob_glados_screenborder_curve_reference_skeleton.lineart.crease_threshold = 0.0
ob_glados_screenborder_curve_physics.parent = ob_glados_screenborder_curve_reference_skeleton
ob_glados_screenborder_curve_physics.location = (0.0, 0.0, 0.0)
ob_glados_screenborder_curve_physics.scale = (0.007812, 0.007812, 0.007812)
ob_glados_screenborder_curve_physics.lineart.crease_threshold = 0.0
_vg = ob_glados_screenborder_curve_physics.vertex_groups.new(name='static_prop')
_vg.add([0, 1, 2, 3, 4, 5, 6, 7, 8, 9, 10, 11, 12, 13, 14, 15, 16, 17, 18, 19], 1.0, 'REPLACE')
_m = ob_glados_screenborder_curve_physics.modifiers.new('Armature', 'ARMATURE')
_m.object = ob_glados_screenborder_curve_reference_skeleton
ob_monitor_ref.parent = ob_glados_screenborder_curve_reference_skeleton
ob_monitor_ref.location = (0.0, 0.0, 0.0)
ob_monitor_ref.lineart.crease_threshold = 0.0
_vg = ob_monitor_ref.vertex_groups.new(name='static_prop')
_vg.add([0, 1, 2, 3, 4, 5, 6, 7, 8, 9, 10, 11, 12, 13, 14, 15, 16, 17, 18, 19, 20, 21, 22, 23, 24, 25, 26, 27, 28, 29, 30, 31, 32, 33, 34, 35, 36, 37, 38, 39, 40, 41, 42, 43, 44, 45, 46, 47, 48, 49, 50, 51, 52, 53, 54, 55, 56, 57, 58, 59, 60, 61, 62, 63, 64, 65, 66, 67, 68, 69, 70, 71, 72, 73, 74, 75, 76, 77, 78, 79, 80, 81, 82, 83, 84, 85, 86, 87, 88, 89, 90, 91, 92, 93, 94, 95, 96, 97, 98, 99, 100, 101, 102, 103, 104, 105, 106, 107, 108, 109, 110, 111, 112, 113, 114, 115, 116, 117, 118, 119, 120, 121, 122, 123, 124, 125, 126, 127, 128, 129, 130, 131, 132, 133, 134, 135, 136, 137, 138, 139, 140, 141, 142, 143, 144, 145, 146, 147, 148], 1.0, 'REPLACE')
_m = ob_monitor_ref.modifiers.new('Armature', 'ARMATURE')
_m.object = ob_glados_screenborder_curve_reference_skeleton
_m = ob_monitor_ref.modifiers.new('EdgeSplit', 'EDGE_SPLIT')
_m.split_angle = 0.8709

# ---- collection membership
col_collection_1.objects.link(ob_glados_screenborder_curve_reference_skeleton)
col_collection_1.objects.link(ob_glados_screenborder_curve_physics)
col_collection_1.objects.link(ob_monitor_ref)

# ---- scene / render settings (as saved in the file)
scene.frame_start = 1; scene.frame_end = 250; scene.frame_set(0)
scene.render.engine = 'BLENDER_EEVEE_NEXT'
scene.render.resolution_percentage = 50
scene.render.dither_intensity = 0.0
scene.cycles.use_denoising = False
scene.cycles.samples = 128
scene.cycles.sampling_pattern = 'TABULATED_SOBOL'
scene.cycles.light_sampling_threshold = 0.0
scene.cycles.use_adaptive_sampling = False
scene.cycles.use_light_tree = False
scene.cycles.blur_glossy = 0.0
scene.cycles.sample_clamp_indirect = 0.0
scene.view_settings.view_transform = 'Standard'
bpy.context.view_layer.update()

# ---- added for rendering (the .blend has no active camera and no usable light): camera, sun
cam_auto = bpy.data.cameras.new('AutoCamera')
cam_auto.lens = 50.0
cam_auto.sensor_width = 36.0
cam_auto.clip_end = 4595.54
ob_auto_camera = bpy.data.objects.new('AutoCamera', cam_auto)
scene.collection.objects.link(ob_auto_camera)
ob_auto_camera.location = (261.878, -378.218, 172.183)
ob_auto_camera.rotation_euler = (1.09748, -7.21219e-08, 0.694738)
scene.camera = ob_auto_camera
light_auto_sun = bpy.data.lights.new('AutoSun', 'SUN')
light_auto_sun.energy = 3.0
light_auto_sun.angle = 0.0523599
ob_auto_sun = bpy.data.objects.new('AutoSun', light_auto_sun)
scene.collection.objects.link(ob_auto_sun)
ob_auto_sun.rotation_euler = (0.872665, 0.174533, 0.523599)
bpy.context.view_layer.update()
